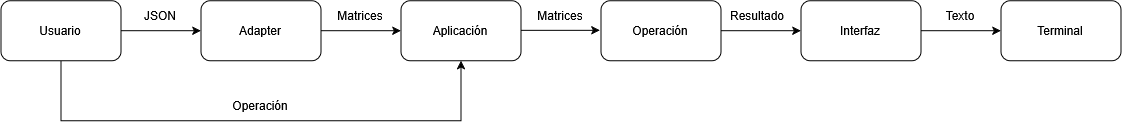

The diagram above was exported from draw.io. Its source (the exported page's mxGraphModel, read from the mxfile embedded in the PNG):
<mxGraphModel dx="1290" dy="652" grid="1" gridSize="10" guides="1" tooltips="1" connect="1" arrows="1" fold="1" page="1" pageScale="1" pageWidth="850" pageHeight="1100" math="0" shadow="0">
  <root>
    <mxCell id="0" />
    <mxCell id="1" parent="0" />
    <mxCell id="F9KDlZ23QpG7kIuIGgBd-1" connectable="0" parent="1" style="group" value="" vertex="1">
      <mxGeometry height="120.07000000000005" width="1120" x="460" y="190" as="geometry" />
    </mxCell>
    <mxCell id="F9KDlZ23QpG7kIuIGgBd-2" edge="1" parent="F9KDlZ23QpG7kIuIGgBd-1" source="F9KDlZ23QpG7kIuIGgBd-4" style="edgeStyle=orthogonalEdgeStyle;rounded=0;orthogonalLoop=1;jettySize=auto;html=1;exitX=1;exitY=0.5;exitDx=0;exitDy=0;entryX=0;entryY=0.5;entryDx=0;entryDy=0;" target="F9KDlZ23QpG7kIuIGgBd-6">
      <mxGeometry relative="1" as="geometry" />
    </mxCell>
    <mxCell id="F9KDlZ23QpG7kIuIGgBd-3" edge="1" parent="F9KDlZ23QpG7kIuIGgBd-1" source="F9KDlZ23QpG7kIuIGgBd-4" style="edgeStyle=orthogonalEdgeStyle;rounded=0;orthogonalLoop=1;jettySize=auto;html=1;exitX=0.5;exitY=1;exitDx=0;exitDy=0;entryX=0.5;entryY=1;entryDx=0;entryDy=0;" target="F9KDlZ23QpG7kIuIGgBd-8">
      <mxGeometry relative="1" as="geometry">
        <Array as="points">
          <mxPoint x="60" y="120.07000000000005" />
          <mxPoint x="460" y="120.07000000000005" />
        </Array>
        <mxPoint x="60" y="120" as="targetPoint" />
      </mxGeometry>
    </mxCell>
    <mxCell id="F9KDlZ23QpG7kIuIGgBd-4" parent="F9KDlZ23QpG7kIuIGgBd-1" style="rounded=1;whiteSpace=wrap;html=1;" value="Usuario" vertex="1">
      <mxGeometry height="60" width="120" as="geometry" />
    </mxCell>
    <mxCell id="F9KDlZ23QpG7kIuIGgBd-5" edge="1" parent="F9KDlZ23QpG7kIuIGgBd-1" source="F9KDlZ23QpG7kIuIGgBd-6" style="edgeStyle=orthogonalEdgeStyle;rounded=0;orthogonalLoop=1;jettySize=auto;html=1;exitX=1;exitY=0.5;exitDx=0;exitDy=0;entryX=0;entryY=0.5;entryDx=0;entryDy=0;" target="F9KDlZ23QpG7kIuIGgBd-8">
      <mxGeometry relative="1" as="geometry" />
    </mxCell>
    <mxCell id="F9KDlZ23QpG7kIuIGgBd-6" parent="F9KDlZ23QpG7kIuIGgBd-1" style="rounded=1;whiteSpace=wrap;html=1;" value="Adapter" vertex="1">
      <mxGeometry height="60" width="120" x="200" as="geometry" />
    </mxCell>
    <mxCell id="F9KDlZ23QpG7kIuIGgBd-7" edge="1" parent="F9KDlZ23QpG7kIuIGgBd-1" style="edgeStyle=orthogonalEdgeStyle;rounded=0;orthogonalLoop=1;jettySize=auto;html=1;exitX=1;exitY=0.5;exitDx=0;exitDy=0;entryX=0;entryY=0.5;entryDx=0;entryDy=0;">
      <mxGeometry relative="1" as="geometry">
        <mxPoint x="519.0000000000001" y="29.639999999999986" as="sourcePoint" />
        <mxPoint x="599" y="29.639999999999986" as="targetPoint" />
      </mxGeometry>
    </mxCell>
    <mxCell id="F9KDlZ23QpG7kIuIGgBd-8" parent="F9KDlZ23QpG7kIuIGgBd-1" style="rounded=1;whiteSpace=wrap;html=1;" value="Aplicación" vertex="1">
      <mxGeometry height="60" width="120" x="400" as="geometry" />
    </mxCell>
    <mxCell id="F9KDlZ23QpG7kIuIGgBd-9" edge="1" parent="F9KDlZ23QpG7kIuIGgBd-1" source="F9KDlZ23QpG7kIuIGgBd-10" style="edgeStyle=orthogonalEdgeStyle;rounded=0;orthogonalLoop=1;jettySize=auto;html=1;exitX=1;exitY=0.5;exitDx=0;exitDy=0;entryX=0;entryY=0.5;entryDx=0;entryDy=0;" target="F9KDlZ23QpG7kIuIGgBd-12">
      <mxGeometry relative="1" as="geometry" />
    </mxCell>
    <mxCell id="F9KDlZ23QpG7kIuIGgBd-10" parent="F9KDlZ23QpG7kIuIGgBd-1" style="rounded=1;whiteSpace=wrap;html=1;" value="Operación" vertex="1">
      <mxGeometry height="60" width="120" x="600" as="geometry" />
    </mxCell>
    <mxCell id="F9KDlZ23QpG7kIuIGgBd-11" edge="1" parent="F9KDlZ23QpG7kIuIGgBd-1" source="F9KDlZ23QpG7kIuIGgBd-12" style="edgeStyle=orthogonalEdgeStyle;rounded=0;orthogonalLoop=1;jettySize=auto;html=1;exitX=1;exitY=0.5;exitDx=0;exitDy=0;entryX=0;entryY=0.5;entryDx=0;entryDy=0;" target="F9KDlZ23QpG7kIuIGgBd-13">
      <mxGeometry relative="1" as="geometry" />
    </mxCell>
    <mxCell id="F9KDlZ23QpG7kIuIGgBd-12" parent="F9KDlZ23QpG7kIuIGgBd-1" style="rounded=1;whiteSpace=wrap;html=1;" value="Interfaz" vertex="1">
      <mxGeometry height="60" width="120" x="800" as="geometry" />
    </mxCell>
    <mxCell id="F9KDlZ23QpG7kIuIGgBd-13" parent="F9KDlZ23QpG7kIuIGgBd-1" style="rounded=1;whiteSpace=wrap;html=1;" value="Terminal" vertex="1">
      <mxGeometry height="60" width="120" x="1000" as="geometry" />
    </mxCell>
    <mxCell id="F9KDlZ23QpG7kIuIGgBd-14" parent="F9KDlZ23QpG7kIuIGgBd-1" style="text;html=1;whiteSpace=wrap;strokeColor=none;fillColor=none;align=center;verticalAlign=middle;rounded=0;" value="&lt;div&gt;JSON&lt;/div&gt;" vertex="1">
      <mxGeometry height="30" width="60" x="130" as="geometry" />
    </mxCell>
    <mxCell id="F9KDlZ23QpG7kIuIGgBd-15" parent="F9KDlZ23QpG7kIuIGgBd-1" style="text;html=1;whiteSpace=wrap;strokeColor=none;fillColor=none;align=center;verticalAlign=middle;rounded=0;" value="&lt;div&gt;Matrices&lt;/div&gt;" vertex="1">
      <mxGeometry height="30" width="60" x="330" as="geometry" />
    </mxCell>
    <mxCell id="F9KDlZ23QpG7kIuIGgBd-16" parent="F9KDlZ23QpG7kIuIGgBd-1" style="text;html=1;whiteSpace=wrap;strokeColor=none;fillColor=none;align=center;verticalAlign=middle;rounded=0;" value="&lt;div&gt;Matrices&lt;/div&gt;" vertex="1">
      <mxGeometry height="30" width="60" x="530" as="geometry" />
    </mxCell>
    <mxCell id="F9KDlZ23QpG7kIuIGgBd-17" parent="F9KDlZ23QpG7kIuIGgBd-1" style="text;html=1;whiteSpace=wrap;strokeColor=none;fillColor=none;align=center;verticalAlign=middle;rounded=0;" value="Operación" vertex="1">
      <mxGeometry height="30" width="60" x="230" y="90" as="geometry" />
    </mxCell>
    <mxCell id="F9KDlZ23QpG7kIuIGgBd-18" parent="F9KDlZ23QpG7kIuIGgBd-1" style="text;html=1;whiteSpace=wrap;strokeColor=none;fillColor=none;align=center;verticalAlign=middle;rounded=0;" value="Resultado" vertex="1">
      <mxGeometry height="30" width="60" x="727" as="geometry" />
    </mxCell>
    <mxCell id="F9KDlZ23QpG7kIuIGgBd-19" parent="F9KDlZ23QpG7kIuIGgBd-1" style="text;html=1;whiteSpace=wrap;strokeColor=none;fillColor=none;align=center;verticalAlign=middle;rounded=0;" value="Texto" vertex="1">
      <mxGeometry height="30" width="60" x="930" as="geometry" />
    </mxCell>
  </root>
</mxGraphModel>